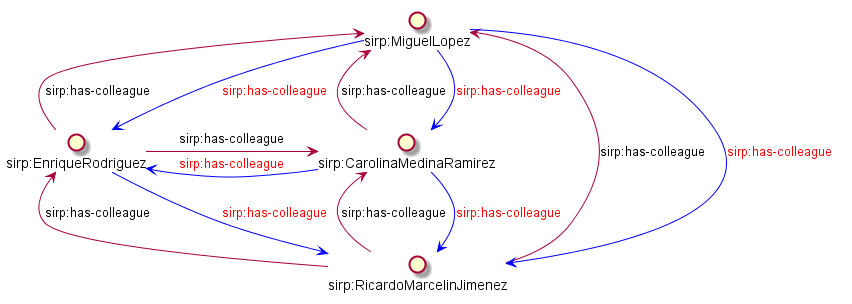

The diagram above was rendered by PlantUML. Its source (embedded in the PNG):
@startuml

interface "sirp:RicardoMarcelinJimenez" as Ricardo
interface "sirp:MiguelLopez" as Miguel
interface "sirp:CarolinaMedinaRamirez" as Carolina
interface "sirp:EnriqueRodriguez" as Enrique


() Ricardo -up-> Carolina : sirp:has-colleague
Ricardo -up-> Miguel : sirp:has-colleague
Ricardo -up-> Enrique : sirp:has-colleague

Carolina -up-> Miguel : sirp:has-colleague
Carolina -[#0000FF]-> Ricardo : <color #red>sirp:has-colleague</color>
Carolina -[#0000FF]-> Enrique : <color #red>sirp:has-colleague</color>

Enrique -> Carolina : sirp:has-colleague
Enrique -up-> Miguel : sirp:has-colleague
Enrique -[#0000FF]-> Ricardo : <color #red>sirp:has-colleague</color>

Miguel -[#0000FF]-> Carolina : <color #red>sirp:has-colleague</color>
Miguel -[#0000FF]-> Ricardo : <color #red>sirp:has-colleague</color>
Miguel -[#0000FF]-> Enrique : <color #red>sirp:has-colleague</color>

@enduml